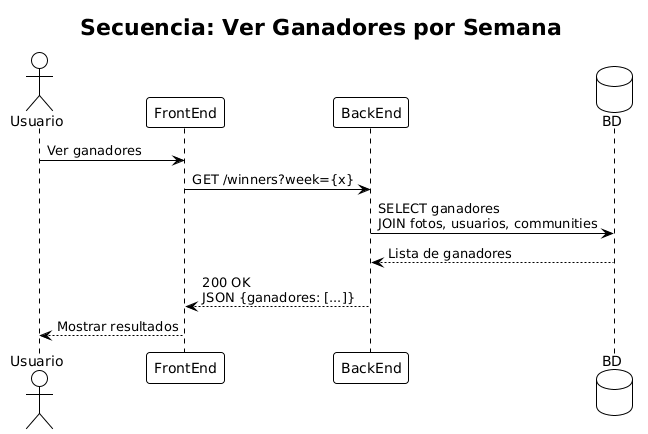

The diagram above was rendered by PlantUML. Its source (embedded in the PNG):
@startuml
!theme plain

title "Secuencia: Ver Ganadores por Semana"

actor Usuario
participant FrontEnd
participant BackEnd
database BD

Usuario -> FrontEnd : Ver ganadores
FrontEnd -> BackEnd : GET /winners?week={x}

BackEnd -> BD : SELECT ganadores\nJOIN fotos, usuarios, communities
BD --> BackEnd : Lista de ganadores

BackEnd --> FrontEnd : 200 OK\nJSON {ganadores: [...]}
FrontEnd --> Usuario : Mostrar resultados
@enduml